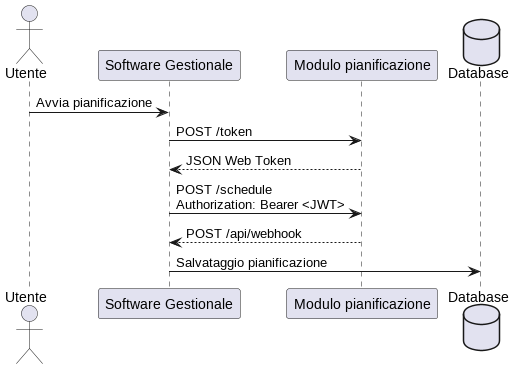

The diagram above was rendered by PlantUML. Its source (embedded in the PNG):
@startuml
actor "Utente" as U

participant "Software Gestionale" as Gestionale
participant "Modulo pianificazione" as Scheduler
database "Database" as DB

U -> Gestionale : Avvia pianificazione

' --- Richiesta JWT direttamente al modulo di pianificazione ---
Gestionale -> Scheduler : POST /token
Scheduler --> Gestionale : JSON Web Token

' --- Richiesta di pianificazione ---
Gestionale -> Scheduler : POST /schedule\nAuthorization: Bearer <JWT>

' --- Risposta asincrona o callback ---
Scheduler --> Gestionale : POST /api/webhook

' --- Salvataggio su DB ---
Gestionale -> DB : Salvataggio pianificazione

@enduml